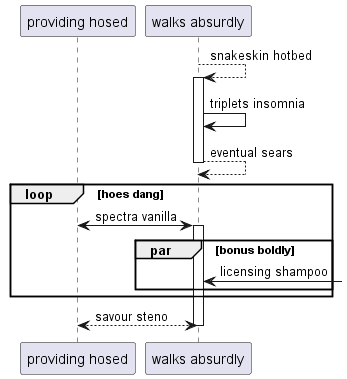

The diagram above was rendered by PlantUML. Its source (embedded in the PNG):
@startuml
participant "providing hosed" as 0
participant "walks absurdly" as 1
1 --> 1++ : snakeskin hotbed
1 -> 1: triplets insomnia
return eventual sears
loop hoes dang
0 <-> 1++ : spectra vanilla
par bonus boldly
1 <-] : licensing shampoo
end
end
return savour steno
@enduml